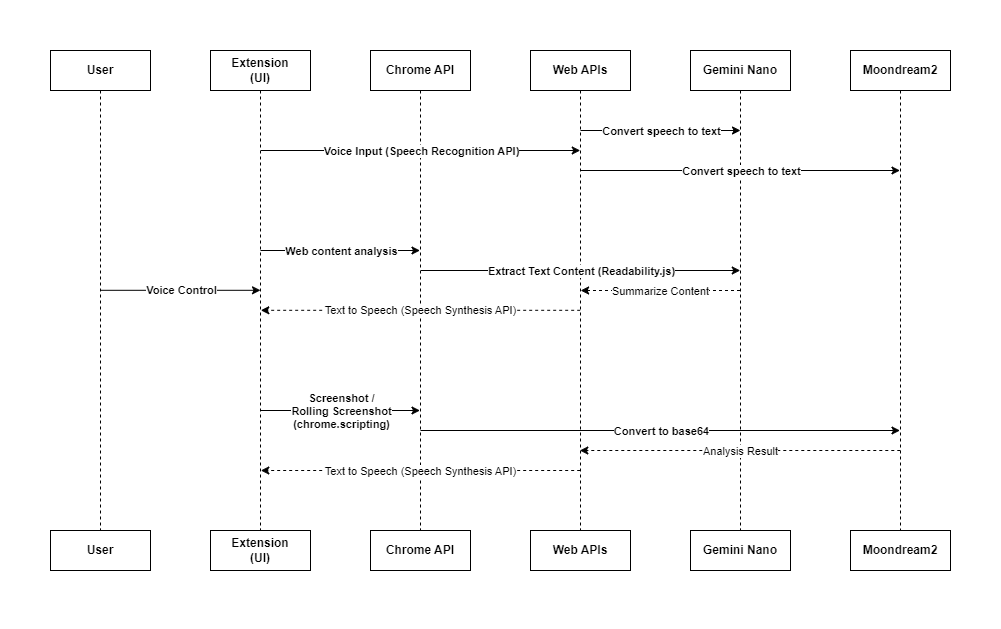

The diagram above was exported from draw.io. Its source (the exported page's mxGraphModel, read from the mxfile embedded in the PNG):
<mxGraphModel dx="3290" dy="993" grid="1" gridSize="10" guides="1" tooltips="1" connect="1" arrows="1" fold="1" page="1" pageScale="1" pageWidth="850" pageHeight="1100" math="0" shadow="0">
  <root>
    <mxCell id="0" />
    <mxCell id="1" parent="0" />
    <mxCell id="aM9ryv3xv72pqoxQDRHE-1" value="Extension&lt;br&gt;(UI)" style="shape=umlLifeline;perimeter=lifelinePerimeter;whiteSpace=wrap;html=1;container=0;dropTarget=0;collapsible=0;recursiveResize=0;outlineConnect=0;portConstraint=eastwest;newEdgeStyle={&quot;edgeStyle&quot;:&quot;elbowEdgeStyle&quot;,&quot;elbow&quot;:&quot;vertical&quot;,&quot;curved&quot;:0,&quot;rounded&quot;:0};fontStyle=1" parent="1" vertex="1">
      <mxGeometry x="40" y="40" width="100" height="480" as="geometry" />
    </mxCell>
    <mxCell id="aM9ryv3xv72pqoxQDRHE-5" value="&lt;span style=&quot;text-wrap: nowrap;&quot;&gt;Chrome API&lt;/span&gt;" style="shape=umlLifeline;perimeter=lifelinePerimeter;whiteSpace=wrap;html=1;container=0;dropTarget=0;collapsible=0;recursiveResize=0;outlineConnect=0;portConstraint=eastwest;newEdgeStyle={&quot;edgeStyle&quot;:&quot;elbowEdgeStyle&quot;,&quot;elbow&quot;:&quot;vertical&quot;,&quot;curved&quot;:0,&quot;rounded&quot;:0};fontStyle=1" parent="1" vertex="1">
      <mxGeometry x="200" y="40" width="100" height="480" as="geometry" />
    </mxCell>
    <mxCell id="slX7rfj3FrDk-YnmJ2_d-4" value="&lt;span style=&quot;text-wrap: nowrap;&quot;&gt;Web APIs&lt;/span&gt;" style="shape=umlLifeline;perimeter=lifelinePerimeter;whiteSpace=wrap;html=1;container=0;dropTarget=0;collapsible=0;recursiveResize=0;outlineConnect=0;portConstraint=eastwest;newEdgeStyle={&quot;edgeStyle&quot;:&quot;elbowEdgeStyle&quot;,&quot;elbow&quot;:&quot;vertical&quot;,&quot;curved&quot;:0,&quot;rounded&quot;:0};fontStyle=1" parent="1" vertex="1">
      <mxGeometry x="360" y="40" width="100" height="480" as="geometry" />
    </mxCell>
    <mxCell id="slX7rfj3FrDk-YnmJ2_d-5" value="Gemini Nano" style="shape=umlLifeline;perimeter=lifelinePerimeter;whiteSpace=wrap;html=1;container=0;dropTarget=0;collapsible=0;recursiveResize=0;outlineConnect=0;portConstraint=eastwest;newEdgeStyle={&quot;edgeStyle&quot;:&quot;elbowEdgeStyle&quot;,&quot;elbow&quot;:&quot;vertical&quot;,&quot;curved&quot;:0,&quot;rounded&quot;:0};fontStyle=1" parent="1" vertex="1">
      <mxGeometry x="520" y="40" width="100" height="480" as="geometry" />
    </mxCell>
    <mxCell id="slX7rfj3FrDk-YnmJ2_d-6" value="Moondream2" style="shape=umlLifeline;perimeter=lifelinePerimeter;whiteSpace=wrap;html=1;container=0;dropTarget=0;collapsible=0;recursiveResize=0;outlineConnect=0;portConstraint=eastwest;newEdgeStyle={&quot;edgeStyle&quot;:&quot;elbowEdgeStyle&quot;,&quot;elbow&quot;:&quot;vertical&quot;,&quot;curved&quot;:0,&quot;rounded&quot;:0};fontStyle=1" parent="1" vertex="1">
      <mxGeometry x="680" y="40" width="100" height="490" as="geometry" />
    </mxCell>
    <mxCell id="slX7rfj3FrDk-YnmJ2_d-10" value="User" style="shape=umlLifeline;perimeter=lifelinePerimeter;whiteSpace=wrap;html=1;container=0;dropTarget=0;collapsible=0;recursiveResize=0;outlineConnect=0;portConstraint=eastwest;newEdgeStyle={&quot;edgeStyle&quot;:&quot;elbowEdgeStyle&quot;,&quot;elbow&quot;:&quot;vertical&quot;,&quot;curved&quot;:0,&quot;rounded&quot;:0};fontStyle=1" parent="1" vertex="1">
      <mxGeometry x="-120" y="40" width="100" height="480" as="geometry" />
    </mxCell>
    <mxCell id="slX7rfj3FrDk-YnmJ2_d-11" value="" style="endArrow=classic;html=1;rounded=0;fontStyle=1" parent="1" edge="1">
      <mxGeometry relative="1" as="geometry">
        <mxPoint x="-70" y="279.79999999999995" as="sourcePoint" />
        <mxPoint x="90" y="279.79999999999995" as="targetPoint" />
      </mxGeometry>
    </mxCell>
    <mxCell id="slX7rfj3FrDk-YnmJ2_d-12" value="Voice Control" style="edgeLabel;resizable=0;html=1;;align=center;verticalAlign=middle;fontStyle=1" parent="slX7rfj3FrDk-YnmJ2_d-11" connectable="0" vertex="1">
      <mxGeometry relative="1" as="geometry" />
    </mxCell>
    <mxCell id="slX7rfj3FrDk-YnmJ2_d-15" value="" style="endArrow=classic;html=1;rounded=0;fontStyle=1" parent="1" edge="1">
      <mxGeometry relative="1" as="geometry">
        <mxPoint x="90.25" y="140" as="sourcePoint" />
        <mxPoint x="409.75" y="140" as="targetPoint" />
      </mxGeometry>
    </mxCell>
    <mxCell id="slX7rfj3FrDk-YnmJ2_d-16" value="Voice Input (&lt;span style=&quot;text-align: left;&quot;&gt;Speech Recognition API&lt;/span&gt;)" style="edgeLabel;resizable=0;html=1;;align=center;verticalAlign=middle;fontStyle=1" parent="slX7rfj3FrDk-YnmJ2_d-15" connectable="0" vertex="1">
      <mxGeometry relative="1" as="geometry" />
    </mxCell>
    <mxCell id="slX7rfj3FrDk-YnmJ2_d-18" value="" style="endArrow=classic;html=1;rounded=0;fontStyle=1" parent="1" edge="1">
      <mxGeometry relative="1" as="geometry">
        <mxPoint x="410" y="120" as="sourcePoint" />
        <mxPoint x="570" y="120" as="targetPoint" />
      </mxGeometry>
    </mxCell>
    <mxCell id="slX7rfj3FrDk-YnmJ2_d-19" value="Convert speech to text" style="edgeLabel;resizable=0;html=1;;align=center;verticalAlign=middle;fontStyle=1" parent="slX7rfj3FrDk-YnmJ2_d-18" connectable="0" vertex="1">
      <mxGeometry relative="1" as="geometry" />
    </mxCell>
    <mxCell id="slX7rfj3FrDk-YnmJ2_d-24" value="" style="endArrow=classic;html=1;rounded=0;fontStyle=1" parent="1" target="slX7rfj3FrDk-YnmJ2_d-6" edge="1">
      <mxGeometry relative="1" as="geometry">
        <mxPoint x="410" y="160" as="sourcePoint" />
        <mxPoint x="570" y="160" as="targetPoint" />
      </mxGeometry>
    </mxCell>
    <mxCell id="slX7rfj3FrDk-YnmJ2_d-25" value="Convert speech to text" style="edgeLabel;resizable=0;html=1;;align=center;verticalAlign=middle;fontStyle=1" parent="slX7rfj3FrDk-YnmJ2_d-24" connectable="0" vertex="1">
      <mxGeometry relative="1" as="geometry" />
    </mxCell>
    <mxCell id="slX7rfj3FrDk-YnmJ2_d-26" value="" style="endArrow=classic;html=1;rounded=0;fontStyle=1" parent="1" edge="1">
      <mxGeometry relative="1" as="geometry">
        <mxPoint x="90" y="240" as="sourcePoint" />
        <mxPoint x="249.5" y="240" as="targetPoint" />
      </mxGeometry>
    </mxCell>
    <mxCell id="slX7rfj3FrDk-YnmJ2_d-27" value="Web content analysis" style="edgeLabel;resizable=0;html=1;;align=center;verticalAlign=middle;fontStyle=1" parent="slX7rfj3FrDk-YnmJ2_d-26" connectable="0" vertex="1">
      <mxGeometry relative="1" as="geometry" />
    </mxCell>
    <mxCell id="slX7rfj3FrDk-YnmJ2_d-28" value="" style="endArrow=classic;html=1;rounded=0;fontStyle=1" parent="1" edge="1">
      <mxGeometry relative="1" as="geometry">
        <mxPoint x="250.25" y="260" as="sourcePoint" />
        <mxPoint x="569.75" y="260" as="targetPoint" />
      </mxGeometry>
    </mxCell>
    <mxCell id="slX7rfj3FrDk-YnmJ2_d-29" value="Extract Text Content (Readability.js)" style="edgeLabel;resizable=0;html=1;;align=center;verticalAlign=middle;fontStyle=1" parent="slX7rfj3FrDk-YnmJ2_d-28" connectable="0" vertex="1">
      <mxGeometry relative="1" as="geometry" />
    </mxCell>
    <mxCell id="slX7rfj3FrDk-YnmJ2_d-36" value="" style="endArrow=classic;html=1;rounded=0;dashed=1;fontStyle=1" parent="1" edge="1">
      <mxGeometry relative="1" as="geometry">
        <mxPoint x="569.5" y="280" as="sourcePoint" />
        <mxPoint x="410.0999999999999" y="280" as="targetPoint" />
      </mxGeometry>
    </mxCell>
    <mxCell id="slX7rfj3FrDk-YnmJ2_d-37" value="Summarize Content" style="edgeLabel;resizable=0;html=1;;align=center;verticalAlign=middle;fontStyle=0" parent="slX7rfj3FrDk-YnmJ2_d-36" connectable="0" vertex="1">
      <mxGeometry relative="1" as="geometry" />
    </mxCell>
    <mxCell id="slX7rfj3FrDk-YnmJ2_d-38" value="" style="endArrow=classic;html=1;rounded=0;fontStyle=1" parent="1" edge="1">
      <mxGeometry relative="1" as="geometry">
        <mxPoint x="90" y="400" as="sourcePoint" />
        <mxPoint x="249.5" y="400" as="targetPoint" />
      </mxGeometry>
    </mxCell>
    <mxCell id="slX7rfj3FrDk-YnmJ2_d-39" value="Screenshot / &lt;br&gt;Rolling&amp;nbsp;Screenshot&lt;br&gt;(chrome.scripting)" style="edgeLabel;resizable=0;html=1;;align=center;verticalAlign=middle;fontStyle=1" parent="slX7rfj3FrDk-YnmJ2_d-38" connectable="0" vertex="1">
      <mxGeometry relative="1" as="geometry" />
    </mxCell>
    <mxCell id="slX7rfj3FrDk-YnmJ2_d-40" value="" style="endArrow=classic;html=1;rounded=0;dashed=1;fontStyle=1" parent="1" edge="1">
      <mxGeometry relative="1" as="geometry">
        <mxPoint x="409.67" y="299.8" as="sourcePoint" />
        <mxPoint x="90.33666666666674" y="299.8" as="targetPoint" />
      </mxGeometry>
    </mxCell>
    <mxCell id="slX7rfj3FrDk-YnmJ2_d-41" value="Text to Speech (Speech Synthesis API)" style="edgeLabel;resizable=0;html=1;;align=center;verticalAlign=middle;fontStyle=0" parent="slX7rfj3FrDk-YnmJ2_d-40" connectable="0" vertex="1">
      <mxGeometry relative="1" as="geometry" />
    </mxCell>
    <mxCell id="slX7rfj3FrDk-YnmJ2_d-44" value="" style="endArrow=classic;html=1;rounded=0;fontStyle=1" parent="1" edge="1">
      <mxGeometry relative="1" as="geometry">
        <mxPoint x="250" y="420" as="sourcePoint" />
        <mxPoint x="729.5" y="420" as="targetPoint" />
      </mxGeometry>
    </mxCell>
    <mxCell id="slX7rfj3FrDk-YnmJ2_d-45" value="Convert to base64" style="edgeLabel;resizable=0;html=1;;align=center;verticalAlign=middle;fontStyle=1" parent="slX7rfj3FrDk-YnmJ2_d-44" connectable="0" vertex="1">
      <mxGeometry relative="1" as="geometry" />
    </mxCell>
    <mxCell id="slX7rfj3FrDk-YnmJ2_d-47" value="" style="endArrow=classic;html=1;rounded=0;dashed=1;fontStyle=1" parent="1" target="slX7rfj3FrDk-YnmJ2_d-4" edge="1">
      <mxGeometry relative="1" as="geometry">
        <mxPoint x="729.78" y="440" as="sourcePoint" />
        <mxPoint x="680.0022222222224" y="440" as="targetPoint" />
      </mxGeometry>
    </mxCell>
    <mxCell id="slX7rfj3FrDk-YnmJ2_d-48" value="Analysis Result" style="edgeLabel;resizable=0;html=1;;align=center;verticalAlign=middle;fontStyle=0" parent="slX7rfj3FrDk-YnmJ2_d-47" connectable="0" vertex="1">
      <mxGeometry relative="1" as="geometry" />
    </mxCell>
    <mxCell id="slX7rfj3FrDk-YnmJ2_d-50" value="" style="endArrow=classic;html=1;rounded=0;dashed=1;fontStyle=1" parent="1" edge="1">
      <mxGeometry relative="1" as="geometry">
        <mxPoint x="409.67" y="460" as="sourcePoint" />
        <mxPoint x="90.33666666666674" y="460" as="targetPoint" />
      </mxGeometry>
    </mxCell>
    <mxCell id="slX7rfj3FrDk-YnmJ2_d-51" value="Text to Speech (Speech Synthesis API)" style="edgeLabel;resizable=0;html=1;;align=center;verticalAlign=middle;fontStyle=0" parent="slX7rfj3FrDk-YnmJ2_d-50" connectable="0" vertex="1">
      <mxGeometry relative="1" as="geometry" />
    </mxCell>
    <mxCell id="slX7rfj3FrDk-YnmJ2_d-54" value="&lt;span style=&quot;font-weight: 700;&quot;&gt;User&lt;/span&gt;" style="rounded=0;whiteSpace=wrap;html=1;" parent="1" vertex="1">
      <mxGeometry x="-120" y="520" width="100" height="40" as="geometry" />
    </mxCell>
    <mxCell id="slX7rfj3FrDk-YnmJ2_d-55" style="edgeStyle=orthogonalEdgeStyle;rounded=0;orthogonalLoop=1;jettySize=auto;html=1;exitX=0.5;exitY=1;exitDx=0;exitDy=0;" parent="1" source="slX7rfj3FrDk-YnmJ2_d-54" target="slX7rfj3FrDk-YnmJ2_d-54" edge="1">
      <mxGeometry relative="1" as="geometry" />
    </mxCell>
    <mxCell id="slX7rfj3FrDk-YnmJ2_d-56" value="&lt;span style=&quot;font-weight: 700;&quot;&gt;Extension&lt;/span&gt;&lt;br style=&quot;font-weight: 700;&quot;&gt;&lt;span style=&quot;font-weight: 700;&quot;&gt;(UI)&lt;/span&gt;" style="rounded=0;whiteSpace=wrap;html=1;" parent="1" vertex="1">
      <mxGeometry x="40" y="520" width="100" height="40" as="geometry" />
    </mxCell>
    <mxCell id="slX7rfj3FrDk-YnmJ2_d-57" value="&lt;span style=&quot;font-weight: 700; text-wrap: nowrap;&quot;&gt;Chrome API&lt;/span&gt;" style="rounded=0;whiteSpace=wrap;html=1;" parent="1" vertex="1">
      <mxGeometry x="200" y="520" width="100" height="40" as="geometry" />
    </mxCell>
    <mxCell id="slX7rfj3FrDk-YnmJ2_d-58" value="&lt;span style=&quot;font-weight: 700; text-wrap: nowrap;&quot;&gt;Web APIs&lt;/span&gt;" style="rounded=0;whiteSpace=wrap;html=1;" parent="1" vertex="1">
      <mxGeometry x="360" y="520" width="100" height="40" as="geometry" />
    </mxCell>
    <mxCell id="slX7rfj3FrDk-YnmJ2_d-59" value="&lt;span style=&quot;font-weight: 700;&quot;&gt;Gemini Nano&lt;/span&gt;" style="rounded=0;whiteSpace=wrap;html=1;" parent="1" vertex="1">
      <mxGeometry x="520" y="520" width="100" height="40" as="geometry" />
    </mxCell>
    <mxCell id="slX7rfj3FrDk-YnmJ2_d-60" value="&lt;span style=&quot;font-weight: 700;&quot;&gt;Moondream2&lt;/span&gt;" style="rounded=0;whiteSpace=wrap;html=1;" parent="1" vertex="1">
      <mxGeometry x="680" y="520" width="100" height="40" as="geometry" />
    </mxCell>
  </root>
</mxGraphModel>